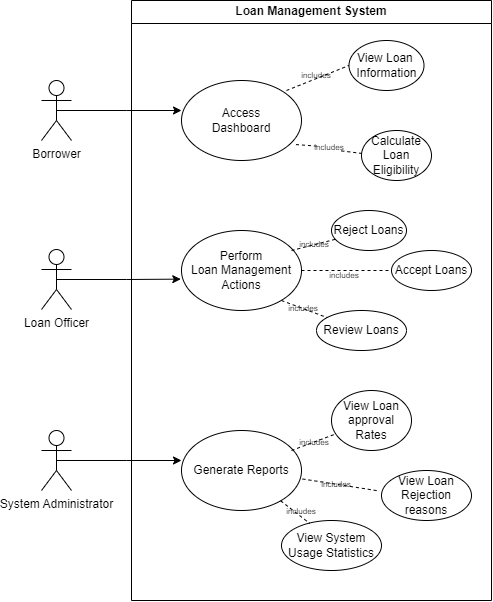

The diagram above was exported from draw.io. Its source (the exported page's mxGraphModel, read from the mxfile embedded in the PNG):
<mxGraphModel dx="1710" dy="778" grid="0" gridSize="10" guides="1" tooltips="1" connect="1" arrows="1" fold="1" page="1" pageScale="1" pageWidth="850" pageHeight="1100" math="0" shadow="0">
  <root>
    <mxCell id="0" />
    <mxCell id="1" parent="0" />
    <mxCell id="ZdpGLiXC05_4Rhht9Puq-1" value="Loan Management System" style="swimlane;whiteSpace=wrap;html=1;" vertex="1" parent="1">
      <mxGeometry x="240" y="150" width="360" height="600" as="geometry" />
    </mxCell>
    <mxCell id="ZdpGLiXC05_4Rhht9Puq-9" value="Access&lt;br&gt;Dashboard" style="ellipse;whiteSpace=wrap;html=1;" vertex="1" parent="ZdpGLiXC05_4Rhht9Puq-1">
      <mxGeometry x="50" y="80" width="120" height="80" as="geometry" />
    </mxCell>
    <mxCell id="ZdpGLiXC05_4Rhht9Puq-10" value="View Loan&amp;nbsp;&lt;br&gt;Information" style="ellipse;whiteSpace=wrap;html=1;" vertex="1" parent="ZdpGLiXC05_4Rhht9Puq-1">
      <mxGeometry x="217.5" y="40" width="75" height="50" as="geometry" />
    </mxCell>
    <mxCell id="ZdpGLiXC05_4Rhht9Puq-11" value="Calculate&lt;br&gt;Loan Eligibility" style="ellipse;whiteSpace=wrap;html=1;" vertex="1" parent="ZdpGLiXC05_4Rhht9Puq-1">
      <mxGeometry x="230" y="130" width="70" height="50" as="geometry" />
    </mxCell>
    <mxCell id="ZdpGLiXC05_4Rhht9Puq-12" value="Perform&lt;br&gt;Loan Management&lt;br&gt;Actions" style="ellipse;whiteSpace=wrap;html=1;" vertex="1" parent="ZdpGLiXC05_4Rhht9Puq-1">
      <mxGeometry x="50" y="230" width="120" height="80" as="geometry" />
    </mxCell>
    <mxCell id="ZdpGLiXC05_4Rhht9Puq-13" value="Reject Loans" style="ellipse;whiteSpace=wrap;html=1;" vertex="1" parent="ZdpGLiXC05_4Rhht9Puq-1">
      <mxGeometry x="200" y="210" width="75" height="40" as="geometry" />
    </mxCell>
    <mxCell id="ZdpGLiXC05_4Rhht9Puq-14" value="Review Loans" style="ellipse;whiteSpace=wrap;html=1;" vertex="1" parent="ZdpGLiXC05_4Rhht9Puq-1">
      <mxGeometry x="185" y="310" width="90" height="40" as="geometry" />
    </mxCell>
    <mxCell id="ZdpGLiXC05_4Rhht9Puq-15" value="Accept Loans" style="ellipse;whiteSpace=wrap;html=1;" vertex="1" parent="ZdpGLiXC05_4Rhht9Puq-1">
      <mxGeometry x="260" y="250" width="80" height="40" as="geometry" />
    </mxCell>
    <mxCell id="ZdpGLiXC05_4Rhht9Puq-18" value="Generate Reports" style="ellipse;whiteSpace=wrap;html=1;" vertex="1" parent="ZdpGLiXC05_4Rhht9Puq-1">
      <mxGeometry x="50" y="430" width="120" height="80" as="geometry" />
    </mxCell>
    <mxCell id="ZdpGLiXC05_4Rhht9Puq-19" value="View Loan approval Rates" style="ellipse;whiteSpace=wrap;html=1;" vertex="1" parent="ZdpGLiXC05_4Rhht9Puq-1">
      <mxGeometry x="200" y="390" width="80" height="60" as="geometry" />
    </mxCell>
    <mxCell id="ZdpGLiXC05_4Rhht9Puq-20" value="View Loan Rejection reasons" style="ellipse;whiteSpace=wrap;html=1;" vertex="1" parent="ZdpGLiXC05_4Rhht9Puq-1">
      <mxGeometry x="250" y="470" width="90" height="50" as="geometry" />
    </mxCell>
    <mxCell id="ZdpGLiXC05_4Rhht9Puq-21" value="View System Usage Statistics" style="ellipse;whiteSpace=wrap;html=1;" vertex="1" parent="ZdpGLiXC05_4Rhht9Puq-1">
      <mxGeometry x="150" y="520" width="100" height="50" as="geometry" />
    </mxCell>
    <mxCell id="ZdpGLiXC05_4Rhht9Puq-28" value="" style="endArrow=none;dashed=1;html=1;rounded=0;entryX=0;entryY=0.5;entryDx=0;entryDy=0;" edge="1" parent="ZdpGLiXC05_4Rhht9Puq-1" target="ZdpGLiXC05_4Rhht9Puq-10">
      <mxGeometry width="50" height="50" relative="1" as="geometry">
        <mxPoint x="155" y="90" as="sourcePoint" />
        <mxPoint x="205" y="40" as="targetPoint" />
      </mxGeometry>
    </mxCell>
    <mxCell id="ZdpGLiXC05_4Rhht9Puq-29" value="" style="endArrow=none;dashed=1;html=1;rounded=0;exitX=0.954;exitY=0.801;exitDx=0;exitDy=0;exitPerimeter=0;" edge="1" parent="ZdpGLiXC05_4Rhht9Puq-1" source="ZdpGLiXC05_4Rhht9Puq-38" target="ZdpGLiXC05_4Rhht9Puq-11">
      <mxGeometry width="50" height="50" relative="1" as="geometry">
        <mxPoint x="170" y="125" as="sourcePoint" />
        <mxPoint x="235" y="100" as="targetPoint" />
      </mxGeometry>
    </mxCell>
    <mxCell id="ZdpGLiXC05_4Rhht9Puq-30" value="" style="endArrow=none;dashed=1;html=1;rounded=0;" edge="1" parent="ZdpGLiXC05_4Rhht9Puq-1" target="ZdpGLiXC05_4Rhht9Puq-13">
      <mxGeometry width="50" height="50" relative="1" as="geometry">
        <mxPoint x="160" y="250" as="sourcePoint" />
        <mxPoint x="210" y="200" as="targetPoint" />
      </mxGeometry>
    </mxCell>
    <mxCell id="ZdpGLiXC05_4Rhht9Puq-31" value="" style="endArrow=none;dashed=1;html=1;rounded=0;exitX=1;exitY=0.5;exitDx=0;exitDy=0;entryX=0;entryY=0.5;entryDx=0;entryDy=0;" edge="1" parent="ZdpGLiXC05_4Rhht9Puq-1" source="ZdpGLiXC05_4Rhht9Puq-12" target="ZdpGLiXC05_4Rhht9Puq-15">
      <mxGeometry width="50" height="50" relative="1" as="geometry">
        <mxPoint x="210" y="290" as="sourcePoint" />
        <mxPoint x="260" y="240" as="targetPoint" />
      </mxGeometry>
    </mxCell>
    <mxCell id="ZdpGLiXC05_4Rhht9Puq-32" value="" style="endArrow=none;dashed=1;html=1;rounded=0;exitX=0.833;exitY=0.875;exitDx=0;exitDy=0;exitPerimeter=0;" edge="1" parent="ZdpGLiXC05_4Rhht9Puq-1" source="ZdpGLiXC05_4Rhht9Puq-12" target="ZdpGLiXC05_4Rhht9Puq-14">
      <mxGeometry width="50" height="50" relative="1" as="geometry">
        <mxPoint x="147.5" y="305" as="sourcePoint" />
        <mxPoint x="212.5" y="280" as="targetPoint" />
      </mxGeometry>
    </mxCell>
    <mxCell id="ZdpGLiXC05_4Rhht9Puq-33" value="" style="endArrow=none;dashed=1;html=1;rounded=0;" edge="1" parent="ZdpGLiXC05_4Rhht9Puq-1" target="ZdpGLiXC05_4Rhht9Puq-19">
      <mxGeometry width="50" height="50" relative="1" as="geometry">
        <mxPoint x="160" y="450" as="sourcePoint" />
        <mxPoint x="210" y="400" as="targetPoint" />
      </mxGeometry>
    </mxCell>
    <mxCell id="ZdpGLiXC05_4Rhht9Puq-34" value="" style="endArrow=none;dashed=1;html=1;rounded=0;entryX=-0.049;entryY=0.403;entryDx=0;entryDy=0;entryPerimeter=0;exitX=1.009;exitY=0.606;exitDx=0;exitDy=0;exitPerimeter=0;" edge="1" parent="ZdpGLiXC05_4Rhht9Puq-1" source="ZdpGLiXC05_4Rhht9Puq-18" target="ZdpGLiXC05_4Rhht9Puq-20">
      <mxGeometry width="50" height="50" relative="1" as="geometry">
        <mxPoint x="170" y="460" as="sourcePoint" />
        <mxPoint x="214" y="443" as="targetPoint" />
      </mxGeometry>
    </mxCell>
    <mxCell id="ZdpGLiXC05_4Rhht9Puq-35" value="" style="endArrow=none;dashed=1;html=1;rounded=0;entryX=0.283;entryY=0.059;entryDx=0;entryDy=0;entryPerimeter=0;" edge="1" parent="ZdpGLiXC05_4Rhht9Puq-1" source="ZdpGLiXC05_4Rhht9Puq-18" target="ZdpGLiXC05_4Rhht9Puq-21">
      <mxGeometry width="50" height="50" relative="1" as="geometry">
        <mxPoint x="210" y="410" as="sourcePoint" />
        <mxPoint x="260" y="360" as="targetPoint" />
      </mxGeometry>
    </mxCell>
    <mxCell id="ZdpGLiXC05_4Rhht9Puq-36" value="includes" style="text;html=1;strokeColor=none;fillColor=none;align=center;verticalAlign=middle;whiteSpace=wrap;rounded=0;fontSize=8;" vertex="1" parent="ZdpGLiXC05_4Rhht9Puq-1">
      <mxGeometry x="172" y="69" width="26" height="13" as="geometry" />
    </mxCell>
    <mxCell id="ZdpGLiXC05_4Rhht9Puq-38" value="includes" style="text;html=1;strokeColor=none;fillColor=none;align=center;verticalAlign=middle;whiteSpace=wrap;rounded=0;fontSize=8;" vertex="1" parent="ZdpGLiXC05_4Rhht9Puq-1">
      <mxGeometry x="185" y="140" width="26" height="13" as="geometry" />
    </mxCell>
    <mxCell id="ZdpGLiXC05_4Rhht9Puq-39" value="" style="endArrow=none;dashed=1;html=1;rounded=0;exitX=0.954;exitY=0.801;exitDx=0;exitDy=0;exitPerimeter=0;" edge="1" parent="ZdpGLiXC05_4Rhht9Puq-1" source="ZdpGLiXC05_4Rhht9Puq-9" target="ZdpGLiXC05_4Rhht9Puq-38">
      <mxGeometry width="50" height="50" relative="1" as="geometry">
        <mxPoint x="404" y="294" as="sourcePoint" />
        <mxPoint x="470" y="301" as="targetPoint" />
      </mxGeometry>
    </mxCell>
    <mxCell id="ZdpGLiXC05_4Rhht9Puq-40" value="includes" style="text;html=1;strokeColor=none;fillColor=none;align=center;verticalAlign=middle;whiteSpace=wrap;rounded=0;fontSize=8;" vertex="1" parent="ZdpGLiXC05_4Rhht9Puq-1">
      <mxGeometry x="170" y="237" width="26" height="13" as="geometry" />
    </mxCell>
    <mxCell id="ZdpGLiXC05_4Rhht9Puq-41" value="includes" style="text;html=1;strokeColor=none;fillColor=none;align=center;verticalAlign=middle;whiteSpace=wrap;rounded=0;fontSize=8;" vertex="1" parent="ZdpGLiXC05_4Rhht9Puq-1">
      <mxGeometry x="200" y="268" width="26" height="13" as="geometry" />
    </mxCell>
    <mxCell id="ZdpGLiXC05_4Rhht9Puq-43" value="includes" style="text;html=1;strokeColor=none;fillColor=none;align=center;verticalAlign=middle;whiteSpace=wrap;rounded=0;fontSize=8;" vertex="1" parent="ZdpGLiXC05_4Rhht9Puq-1">
      <mxGeometry x="159" y="301" width="26" height="13" as="geometry" />
    </mxCell>
    <mxCell id="ZdpGLiXC05_4Rhht9Puq-44" value="includes" style="text;html=1;strokeColor=none;fillColor=none;align=center;verticalAlign=middle;whiteSpace=wrap;rounded=0;fontSize=8;" vertex="1" parent="ZdpGLiXC05_4Rhht9Puq-1">
      <mxGeometry x="170" y="435" width="26" height="13" as="geometry" />
    </mxCell>
    <mxCell id="ZdpGLiXC05_4Rhht9Puq-45" value="includes" style="text;html=1;strokeColor=none;fillColor=none;align=center;verticalAlign=middle;whiteSpace=wrap;rounded=0;fontSize=8;" vertex="1" parent="ZdpGLiXC05_4Rhht9Puq-1">
      <mxGeometry x="191.5" y="477" width="26" height="13" as="geometry" />
    </mxCell>
    <mxCell id="ZdpGLiXC05_4Rhht9Puq-46" value="includes" style="text;html=1;strokeColor=none;fillColor=none;align=center;verticalAlign=middle;whiteSpace=wrap;rounded=0;fontSize=8;" vertex="1" parent="ZdpGLiXC05_4Rhht9Puq-1">
      <mxGeometry x="157" y="504" width="26" height="13" as="geometry" />
    </mxCell>
    <mxCell id="ZdpGLiXC05_4Rhht9Puq-2" value="Borrower" style="shape=umlActor;verticalLabelPosition=bottom;verticalAlign=top;html=1;outlineConnect=0;" vertex="1" parent="1">
      <mxGeometry x="150" y="230" width="30" height="60" as="geometry" />
    </mxCell>
    <mxCell id="ZdpGLiXC05_4Rhht9Puq-5" value="Loan Officer" style="shape=umlActor;verticalLabelPosition=bottom;verticalAlign=top;html=1;outlineConnect=0;" vertex="1" parent="1">
      <mxGeometry x="150" y="399" width="30" height="60" as="geometry" />
    </mxCell>
    <mxCell id="ZdpGLiXC05_4Rhht9Puq-6" value="System Administrator" style="shape=umlActor;verticalLabelPosition=bottom;verticalAlign=top;html=1;outlineConnect=0;" vertex="1" parent="1">
      <mxGeometry x="150" y="580" width="30" height="60" as="geometry" />
    </mxCell>
    <mxCell id="ZdpGLiXC05_4Rhht9Puq-22" style="edgeStyle=orthogonalEdgeStyle;rounded=0;orthogonalLoop=1;jettySize=auto;html=1;exitX=0.5;exitY=0.5;exitDx=0;exitDy=0;exitPerimeter=0;" edge="1" parent="1" source="ZdpGLiXC05_4Rhht9Puq-2">
      <mxGeometry relative="1" as="geometry">
        <mxPoint x="290" y="260" as="targetPoint" />
      </mxGeometry>
    </mxCell>
    <mxCell id="ZdpGLiXC05_4Rhht9Puq-23" style="edgeStyle=orthogonalEdgeStyle;rounded=0;orthogonalLoop=1;jettySize=auto;html=1;exitX=0.5;exitY=0.5;exitDx=0;exitDy=0;exitPerimeter=0;entryX=-0.006;entryY=0.608;entryDx=0;entryDy=0;entryPerimeter=0;" edge="1" parent="1" source="ZdpGLiXC05_4Rhht9Puq-5" target="ZdpGLiXC05_4Rhht9Puq-12">
      <mxGeometry relative="1" as="geometry" />
    </mxCell>
    <mxCell id="ZdpGLiXC05_4Rhht9Puq-24" style="edgeStyle=orthogonalEdgeStyle;rounded=0;orthogonalLoop=1;jettySize=auto;html=1;exitX=0.5;exitY=0.5;exitDx=0;exitDy=0;exitPerimeter=0;" edge="1" parent="1" source="ZdpGLiXC05_4Rhht9Puq-6">
      <mxGeometry relative="1" as="geometry">
        <mxPoint x="290" y="610" as="targetPoint" />
      </mxGeometry>
    </mxCell>
  </root>
</mxGraphModel>